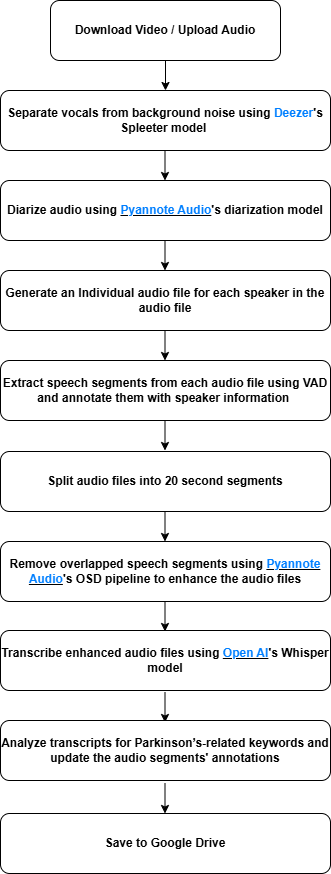

The diagram above was exported from draw.io. Its source (the exported page's mxGraphModel, read from the mxfile embedded in the PNG):
<mxGraphModel dx="1050" dy="522" grid="1" gridSize="10" guides="1" tooltips="1" connect="1" arrows="1" fold="1" page="1" pageScale="1" pageWidth="850" pageHeight="1100" math="0" shadow="0">
  <root>
    <mxCell id="0" />
    <mxCell id="1" parent="0" />
    <mxCell id="KbB__IpBHwfuxlg1VEQB-1" value="&lt;b&gt;Download Video / Upload Audio&lt;/b&gt;" style="rounded=1;whiteSpace=wrap;html=1;" parent="1" vertex="1">
      <mxGeometry x="280" y="60" width="230" height="60" as="geometry" />
    </mxCell>
    <mxCell id="KbB__IpBHwfuxlg1VEQB-2" value="&lt;b&gt;Separate vocals from background noise using &lt;font style=&quot;color: rgb(0, 127, 255);&quot;&gt;Deezer&lt;/font&gt;'s Spleeter model&amp;nbsp;&lt;/b&gt;" style="rounded=1;whiteSpace=wrap;html=1;" parent="1" vertex="1">
      <mxGeometry x="230" y="150" width="330" height="60" as="geometry" />
    </mxCell>
    <mxCell id="KbB__IpBHwfuxlg1VEQB-3" value="&lt;b&gt;Diarize audio using &lt;u&gt;&lt;font style=&quot;color: rgb(0, 127, 255);&quot;&gt;Pyannote Audio&lt;/font&gt;&lt;/u&gt;'s diarization model&lt;/b&gt;" style="rounded=1;whiteSpace=wrap;html=1;" parent="1" vertex="1">
      <mxGeometry x="230" y="240" width="330" height="60" as="geometry" />
    </mxCell>
    <mxCell id="KbB__IpBHwfuxlg1VEQB-4" value="&lt;b&gt;Generate an Individual audio file for each speaker in the audio file&lt;/b&gt;" style="rounded=1;whiteSpace=wrap;html=1;" parent="1" vertex="1">
      <mxGeometry x="230" y="330" width="330" height="60" as="geometry" />
    </mxCell>
    <mxCell id="KbB__IpBHwfuxlg1VEQB-5" value="&lt;b&gt;Extract speech segments from each audio file using VAD and annotate them with speaker information&amp;nbsp;&lt;/b&gt;" style="rounded=1;whiteSpace=wrap;html=1;" parent="1" vertex="1">
      <mxGeometry x="230" y="420" width="330" height="60" as="geometry" />
    </mxCell>
    <mxCell id="KbB__IpBHwfuxlg1VEQB-6" value="&lt;b&gt;Save to Google Drive&lt;/b&gt;" style="rounded=1;whiteSpace=wrap;html=1;" parent="1" vertex="1">
      <mxGeometry x="230" y="873" width="330" height="60" as="geometry" />
    </mxCell>
    <mxCell id="KbB__IpBHwfuxlg1VEQB-7" value="" style="endArrow=classic;html=1;rounded=0;exitX=0.5;exitY=1;exitDx=0;exitDy=0;entryX=0.5;entryY=0;entryDx=0;entryDy=0;" parent="1" source="KbB__IpBHwfuxlg1VEQB-1" target="KbB__IpBHwfuxlg1VEQB-2" edge="1">
      <mxGeometry width="50" height="50" relative="1" as="geometry">
        <mxPoint x="510" y="430" as="sourcePoint" />
        <mxPoint x="560" y="380" as="targetPoint" />
      </mxGeometry>
    </mxCell>
    <mxCell id="KbB__IpBHwfuxlg1VEQB-8" value="" style="endArrow=classic;html=1;rounded=0;exitX=0.5;exitY=1;exitDx=0;exitDy=0;entryX=0.5;entryY=0;entryDx=0;entryDy=0;" parent="1" edge="1">
      <mxGeometry width="50" height="50" relative="1" as="geometry">
        <mxPoint x="394.5" y="210" as="sourcePoint" />
        <mxPoint x="394.5" y="240" as="targetPoint" />
      </mxGeometry>
    </mxCell>
    <mxCell id="KbB__IpBHwfuxlg1VEQB-9" value="" style="endArrow=classic;html=1;rounded=0;exitX=0.5;exitY=1;exitDx=0;exitDy=0;entryX=0.5;entryY=0;entryDx=0;entryDy=0;" parent="1" edge="1">
      <mxGeometry width="50" height="50" relative="1" as="geometry">
        <mxPoint x="394.5" y="300" as="sourcePoint" />
        <mxPoint x="394.5" y="330" as="targetPoint" />
      </mxGeometry>
    </mxCell>
    <mxCell id="KbB__IpBHwfuxlg1VEQB-10" value="" style="endArrow=classic;html=1;rounded=0;exitX=0.5;exitY=1;exitDx=0;exitDy=0;entryX=0.5;entryY=0;entryDx=0;entryDy=0;" parent="1" edge="1">
      <mxGeometry width="50" height="50" relative="1" as="geometry">
        <mxPoint x="394.5" y="390" as="sourcePoint" />
        <mxPoint x="394.5" y="420" as="targetPoint" />
      </mxGeometry>
    </mxCell>
    <mxCell id="KbB__IpBHwfuxlg1VEQB-11" value="" style="endArrow=classic;html=1;rounded=0;exitX=0.5;exitY=1;exitDx=0;exitDy=0;entryX=0.5;entryY=0;entryDx=0;entryDy=0;" parent="1" edge="1">
      <mxGeometry width="50" height="50" relative="1" as="geometry">
        <mxPoint x="394.5" y="480" as="sourcePoint" />
        <mxPoint x="394.5" y="510" as="targetPoint" />
      </mxGeometry>
    </mxCell>
    <mxCell id="PBCw1eIp_jd4Bx7qzL5l-1" value="&lt;b&gt;Split audio files into 20 second segments&lt;/b&gt;" style="rounded=1;whiteSpace=wrap;html=1;" parent="1" vertex="1">
      <mxGeometry x="230" y="511" width="330" height="60" as="geometry" />
    </mxCell>
    <mxCell id="PBCw1eIp_jd4Bx7qzL5l-2" value="" style="endArrow=classic;html=1;rounded=0;exitX=0.5;exitY=1;exitDx=0;exitDy=0;entryX=0.5;entryY=0;entryDx=0;entryDy=0;" parent="1" edge="1">
      <mxGeometry width="50" height="50" relative="1" as="geometry">
        <mxPoint x="394.5" y="571" as="sourcePoint" />
        <mxPoint x="394.5" y="601" as="targetPoint" />
      </mxGeometry>
    </mxCell>
    <mxCell id="PBCw1eIp_jd4Bx7qzL5l-3" value="&lt;b&gt;Remove overlapped speech segments using &lt;u&gt;&lt;font style=&quot;color: rgb(0, 127, 255);&quot;&gt;Pyannote Audio&lt;/font&gt;&lt;/u&gt;'s OSD pipeline to enhance the audio files&lt;/b&gt;" style="rounded=1;whiteSpace=wrap;html=1;" parent="1" vertex="1">
      <mxGeometry x="230" y="601" width="330" height="60" as="geometry" />
    </mxCell>
    <mxCell id="PBCw1eIp_jd4Bx7qzL5l-4" value="" style="endArrow=classic;html=1;rounded=0;exitX=0.5;exitY=1;exitDx=0;exitDy=0;entryX=0.5;entryY=0;entryDx=0;entryDy=0;" parent="1" edge="1">
      <mxGeometry width="50" height="50" relative="1" as="geometry">
        <mxPoint x="394.5" y="661" as="sourcePoint" />
        <mxPoint x="394.5" y="691" as="targetPoint" />
      </mxGeometry>
    </mxCell>
    <mxCell id="PBCw1eIp_jd4Bx7qzL5l-6" value="" style="endArrow=classic;html=1;rounded=0;exitX=0.5;exitY=1;exitDx=0;exitDy=0;entryX=0.5;entryY=0;entryDx=0;entryDy=0;" parent="1" edge="1">
      <mxGeometry width="50" height="50" relative="1" as="geometry">
        <mxPoint x="394.5" y="752" as="sourcePoint" />
        <mxPoint x="394.5" y="782" as="targetPoint" />
      </mxGeometry>
    </mxCell>
    <mxCell id="PBCw1eIp_jd4Bx7qzL5l-8" value="" style="endArrow=classic;html=1;rounded=0;exitX=0.5;exitY=1;exitDx=0;exitDy=0;entryX=0.5;entryY=0;entryDx=0;entryDy=0;" parent="1" edge="1">
      <mxGeometry width="50" height="50" relative="1" as="geometry">
        <mxPoint x="394.5" y="843" as="sourcePoint" />
        <mxPoint x="394.5" y="873" as="targetPoint" />
      </mxGeometry>
    </mxCell>
    <mxCell id="3kYDx2aZWR_Tj1TEpp7Z-1" value="&lt;b&gt;Transcribe enhanced audio files using &lt;/b&gt;&lt;u style=&quot;&quot;&gt;&lt;b&gt;&lt;font style=&quot;color: rgb(0, 127, 255);&quot;&gt;Open AI&lt;/font&gt;&lt;/b&gt;&lt;/u&gt;&lt;b&gt;'s Whisper model&lt;/b&gt;" style="rounded=1;whiteSpace=wrap;html=1;" parent="1" vertex="1">
      <mxGeometry x="230" y="690" width="330" height="60" as="geometry" />
    </mxCell>
    <mxCell id="lZji0J1hjfYSZi-Mrv__-1" value="&lt;b&gt;Analyze transcripts for Parkinson’s-related keywords and update the audio segments' annotations&lt;/b&gt;" style="rounded=1;whiteSpace=wrap;html=1;" vertex="1" parent="1">
      <mxGeometry x="230" y="780" width="330" height="60" as="geometry" />
    </mxCell>
  </root>
</mxGraphModel>